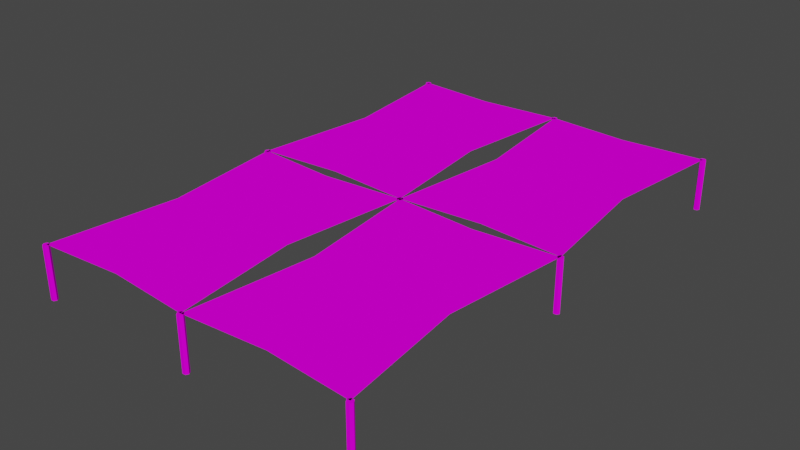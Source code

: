 # Source: ParkourCrawlspace01.blend  (saved by Blender 3.6.11; exported with 4.5.12 LTS)
import bpy
from mathutils import Matrix  # noqa: F401  (used for matrix-valued properties, if any)

bpy.ops.wm.read_factory_settings(use_empty=True)
scene = bpy.context.scene
scene.name = 'Scene'

# ---- collections
col_collection = bpy.data.collections.new('Collection'); scene.collection.children.link(col_collection)

# ---- images (referenced by path relative to the original .blend; pixels are not part of the script)
import os
ASSET_DIR = os.environ.get("B2B_ASSET_DIR", "")  # directory of the original .blend (textures are referenced by path, not embedded)
HERE = os.path.dirname(os.path.abspath(__file__))  # packed textures are extracted next to this script under _unpacked/

def load_image(name, relpath, width, height, colorspace="sRGB"):
    """Load a texture the original file referenced (path relative to the .blend, or extracted next to this script)."""
    p = next((c for c in (os.path.join(HERE, relpath), os.path.join(ASSET_DIR, relpath)) if relpath and os.path.exists(c)), "")
    if p:
        img = bpy.data.images.load(p, check_existing=True)
        img.name = name
    else:  # same state as the original file: an image datablock whose file is absent (Cycles renders it pink)
        img = bpy.data.images.new(name, width, height)
        img.source = "FILE"
        img.filepath = "//" + (relpath or name)
    img.colorspace_settings.name = colorspace
    return img
img_parkourwood01_a_png = load_image('ParkourWood01_a.png', 'ParkourWood01_a.png', 1024, 1024, 'sRGB')
img_parkourwire01_a_png = load_image('ParkourWire01_a.png', 'ParkourWire01_a.png', 1024, 1024, 'sRGB')

# ---- materials (node trees are filled in below, after node groups)
mat_material = bpy.data.materials.new('Material')
mat_material.alpha_threshold = 0.0
mat_material.use_transparent_shadow = False
mat_material.roughness = 0.5
mat_material.line_color = (0.0, 0.0, 0.0, 1.0)
mat_wire = bpy.data.materials.new('Wire')
mat_wire.use_transparent_shadow = False

# ---- material node trees
mat_material.use_nodes = True; mat_material.node_tree.nodes.clear()
_N = mat_material.node_tree.nodes; _L = mat_material.node_tree.links
n0 = _N.new('ShaderNodeOutputMaterial'); n0.name = 'Material Output'; n0.location = (300, 300)
n1 = _N.new('ShaderNodeBsdfPrincipled'); n1.name = 'Principled BSDF'; n1.location = (10, 300)
n1.distribution = 'GGX'
n1.subsurface_method = 'RANDOM_WALK_SKIN'
n1.inputs[2].default_value = 0.0
n1.inputs[3].default_value = 1.45
n1.inputs[11].default_value = 1.01
n1.inputs[13].default_value = 0.0
n1.inputs[20].default_value = 0.0
n1.inputs[27].default_value = (0.0, 0.0, 0.0, 1.0)
n1.inputs[28].default_value = 1.0
n2 = _N.new('ShaderNodeTexImage'); n2.name = 'Image Texture'; n2.location = (-280, 280)
n2.image = img_parkourwood01_a_png
n2.interpolation = 'Closest'
_L.new(n1.outputs[0], n0.inputs[0])
_L.new(n2.outputs[0], n1.inputs[0])
n0.is_active_output = True
mat_wire.use_nodes = True; mat_wire.node_tree.nodes.clear()
_N = mat_wire.node_tree.nodes; _L = mat_wire.node_tree.links
n0 = _N.new('ShaderNodeBsdfPrincipled'); n0.name = 'Principled BSDF'; n0.location = (10, 300)
n0.distribution = 'GGX'
n0.subsurface_method = 'RANDOM_WALK_SKIN'
n0.inputs[2].default_value = 0.0
n0.inputs[3].default_value = 1.45
n0.inputs[11].default_value = 1.01
n0.inputs[13].default_value = 0.0
n0.inputs[27].default_value = (0.0, 0.0, 0.0, 1.0)
n0.inputs[28].default_value = 1.0
n1 = _N.new('ShaderNodeOutputMaterial'); n1.name = 'Material Output'; n1.location = (300, 300)
n2 = _N.new('ShaderNodeTexImage'); n2.name = 'Image Texture'; n2.location = (-280, 280)
n2.image = img_parkourwire01_a_png
n2.interpolation = 'Closest'
_L.new(n0.outputs[0], n1.inputs[0])
_L.new(n2.outputs[0], n0.inputs[0])
n1.is_active_output = True

# ---- world
world_world = bpy.data.worlds.new('World'); scene.world = world_world
world_world.use_nodes = True; world_world.node_tree.nodes.clear()
_N = world_world.node_tree.nodes; _L = world_world.node_tree.links
n0 = _N.new('ShaderNodeOutputWorld'); n0.name = 'World Output'; n0.location = (300, 300)
n1 = _N.new('ShaderNodeBackground'); n1.name = 'Background'; n1.location = (10, 300)
n1.inputs[0].default_value = (0.05088, 0.05088, 0.05088, 1.0)
_L.new(n1.outputs[0], n0.inputs[0])
n0.is_active_output = True
world_world.color = (0.05088, 0.05088, 0.05088)
world_world.use_sun_shadow = False
world_world.sun_shadow_jitter_overblur = 0.0

# ---- meshes
me_cylinder = bpy.data.meshes.new('Cylinder')
me_cylinder.from_pydata([(-4.075, 4.768e-07, 1.25), (-4.075, 4.768e-07, 2.98e-08), (3.925, 2.384e-07, 2.98e-08), (3.925, 2.384e-07, 1.25), (3.962, 0.06495, 2.98e-08), (3.963, 0.06495, 1.25), (4.037, 0.06495, 2.98e-08), (4.037, 0.06495, 1.25), (4.075, 2.384e-07, 2.98e-08), (4.075, 2.384e-07, 1.25), (4.037, -0.06495, 2.98e-08), (4.037, -0.06495, 1.25), (3.962, -0.06495, 2.98e-08), (3.963, -0.06495, 1.25), (-4.038, 0.06495, 2.98e-08), (-4.037, 0.06495, 1.25), (-3.963, 0.06495, 2.98e-08), (-3.963, 0.06495, 1.25), (-3.925, 4.768e-07, 2.98e-08), (-3.925, 4.768e-07, 1.25), (-3.963, -0.06495, 2.98e-08), (-3.963, -0.06495, 1.25), (-4.038, -0.06495, 2.98e-08), (-4.037, -0.06495, 1.25), (4.037, -6.065, 1.25), (4.037, -6.065, 2.98e-08), (4.075, -6.0, 1.25), (4.075, -6.0, 2.98e-08), (4.037, -5.935, 1.25), (4.037, -5.935, 2.98e-08), (3.963, -5.935, 1.25), (3.962, -5.935, 2.98e-08), (3.925, -6.0, 1.25), (3.925, -6.0, 2.98e-08), (-4.075, -6.0, 2.98e-08), (-4.075, -6.0, 1.25), (-4.075, 6.0, 2.98e-08), (-4.075, 6.0, 1.25), (-4.037, -6.065, 1.25), (-4.038, -6.065, 2.98e-08), (-3.963, -6.065, 1.25), (-3.963, -6.065, 2.98e-08), (-3.925, -6.0, 1.25), (-3.925, -6.0, 2.98e-08), (-3.963, -5.935, 1.25), (-3.963, -5.935, 2.98e-08), (-4.037, -5.935, 1.25), (-4.038, -5.935, 2.98e-08), (3.963, -6.065, 1.25), (3.962, -6.065, 2.98e-08), (3.925, 6.0, 2.98e-08), (3.925, 6.0, 1.25), (3.962, 6.065, 2.98e-08), (3.963, 6.065, 1.25), (4.037, 6.065, 2.98e-08), (4.037, 6.065, 1.25), (4.075, 6.0, 2.98e-08), (4.075, 6.0, 1.25), (4.037, 5.935, 2.98e-08), (4.037, 5.935, 1.25), (3.962, 5.935, 2.98e-08), (3.963, 5.935, 1.25), (-4.038, 6.065, 2.98e-08), (-4.037, 6.065, 1.25), (-3.963, 6.065, 2.98e-08), (-3.963, 6.065, 1.25), (-3.925, 6.0, 2.98e-08), (-3.925, 6.0, 1.25), (-3.963, 5.935, 2.98e-08), (-3.963, 5.935, 1.25), (-4.038, 5.935, 2.98e-08), (-4.037, 5.935, 1.25), (-0.075, 2.384e-07, 2.98e-08), (-0.075, 2.384e-07, 1.25), (-0.0375, 0.06495, 2.98e-08), (-0.0375, 0.06495, 1.25), (0.0375, 0.06495, 2.98e-08), (0.0375, 0.06495, 1.25), (0.075, 2.384e-07, 2.98e-08), (0.075, 2.384e-07, 1.25), (0.0375, -0.06495, 2.98e-08), (0.0375, -0.06495, 1.25), (-0.0375, -0.06495, 2.98e-08), (-0.0375, -0.06495, 1.25), (0.0375, -6.065, 1.25), (0.0375, -6.065, 2.98e-08), (0.075, -6.0, 1.25), (0.075, -6.0, 2.98e-08), (0.0375, -5.935, 1.25), (0.0375, -5.935, 2.98e-08), (-0.0375, -5.935, 1.25), (-0.0375, -5.935, 2.98e-08), (-0.075, -6.0, 1.25), (-0.075, -6.0, 2.98e-08), (-0.0375, -6.065, 1.25), (-0.0375, -6.065, 2.98e-08), (-0.075, 6.0, 2.98e-08), (-0.075, 6.0, 1.25), (-0.0375, 6.065, 2.98e-08), (-0.0375, 6.065, 1.25), (0.0375, 6.065, 2.98e-08), (0.0375, 6.065, 1.25), (0.075, 6.0, 2.98e-08), (0.075, 6.0, 1.25), (0.0375, 5.935, 2.98e-08), (0.0375, 5.935, 1.25), (-0.0375, 5.935, 2.98e-08), (-0.0375, 5.935, 1.25)], [], [(2, 3, 5, 4), (18, 19, 21, 20), (4, 5, 7, 6), (16, 17, 19, 18), (6, 7, 9, 8), (22, 23, 0, 1), (14, 15, 17, 16), (8, 9, 11, 10), (1, 0, 15, 14), (10, 11, 13, 12), (20, 21, 23, 22), (12, 13, 3, 2), (43, 42, 40, 41), (31, 30, 28, 29), (29, 28, 26, 27), (45, 44, 42, 43), (39, 38, 35, 34), (33, 32, 30, 31), (60, 61, 51, 50), (62, 63, 65, 64), (50, 51, 53, 52), (40, 42, 44, 38), (70, 71, 37, 36), (25, 24, 48, 49), (58, 59, 61, 60), (54, 55, 57, 56), (34, 35, 46, 47), (36, 37, 63, 62), (64, 65, 67, 66), (27, 26, 24, 25), (41, 40, 38, 39), (52, 53, 55, 54), (47, 46, 44, 45), (68, 69, 71, 70), (56, 57, 59, 58), (49, 48, 32, 33), (66, 67, 69, 68), (44, 46, 35, 38), (32, 48, 28, 30), (26, 28, 48, 24), (9, 7, 13, 11), (3, 13, 7, 5), (17, 15, 0, 23), (21, 19, 17, 23), (65, 63, 37, 71), (69, 67, 65, 71), (55, 53, 51, 61), (57, 55, 61, 59), (72, 73, 75, 74), (74, 75, 77, 76), (76, 77, 79, 78), (78, 79, 81, 80), (80, 81, 83, 82), (82, 83, 73, 72), (91, 90, 88, 89), (89, 88, 86, 87), (93, 92, 90, 91), (106, 107, 97, 96), (96, 97, 99, 98), (85, 84, 94, 95), (104, 105, 107, 106), (100, 101, 103, 102), (87, 86, 84, 85), (98, 99, 101, 100), (102, 103, 105, 104), (95, 94, 92, 93), (92, 94, 88, 90), (86, 88, 94, 84), (79, 77, 83, 81), (73, 83, 77, 75), (101, 99, 97, 107), (103, 101, 107, 105)])
_uv = me_cylinder.uv_layers.new(name='UVMap')
_uv.uv.foreach_set('vector', [0.6384, 0.4688, 0.9241, 0.4688, 0.9241, 0.4766, 0.6384, 0.4766, 0.6384, 0.5625, 0.9241, 0.5625, 0.9241, 0.5547, 0.6384, 0.5547, 0.6384, 0.4766, 0.9241, 0.4766, 0.9241, 0.4922, 0.6384, 0.4922, 0.6384, 0.4766, 0.9241, 0.4766, 0.9241, 0.4688, 0.6384, 0.4688, 0.6384, 0.4922, 0.9241, 0.4922, 0.9241, 0.5156, 0.6384, 0.5156, 0.6384, 0.5312, 0.9241, 0.5312, 0.9241, 0.5156, 0.6384, 0.5156, 0.6384, 0.5, 0.9241, 0.5, 0.9241, 0.4766, 0.6384, 0.4766, 0.6384, 0.5156, 0.9241, 0.5156, 0.9241, 0.5312, 0.6384, 0.5312, 0.6384, 0.5156, 0.9241, 0.5156, 0.9241, 0.5, 0.6384, 0.5, 0.6384, 0.5312, 0.9241, 0.5312, 0.9241, 0.5391, 0.6384, 0.5391, 0.6384, 0.5547, 0.9241, 0.5547, 0.9241, 0.5312, 0.6384, 0.5312, 0.6384, 0.5391, 0.9241, 0.5391, 0.9241, 0.5625, 0.6384, 0.5625, 0.6384, 0.5625, 0.9241, 0.5625, 0.9241, 0.5547, 0.6384, 0.5547, 0.6384, 0.4766, 0.9241, 0.4766, 0.9241, 0.4922, 0.6384, 0.4922, 0.6384, 0.4922, 0.9241, 0.4922, 0.9241, 0.5156, 0.6384, 0.5156, 0.6384, 0.4766, 0.9241, 0.4766, 0.9241, 0.4688, 0.6384, 0.4688, 0.6384, 0.5312, 0.9241, 0.5312, 0.9241, 0.5156, 0.6384, 0.5156, 0.6384, 0.4688, 0.9241, 0.4688, 0.9241, 0.4766, 0.6384, 0.4766, 0.6384, 0.5391, 0.9241, 0.5391, 0.9241, 0.5625, 0.6384, 0.5625, 0.6384, 0.5, 0.9241, 0.5, 0.9241, 0.4766, 0.6384, 0.4766, 0.6384, 0.4688, 0.9241, 0.4688, 0.9241, 0.4766, 0.6384, 0.4766, 0.9241, 0.5547, 0.9241, 0.4688, 0.9241, 0.4766, 0.9241, 0.5312, 0.6384, 0.5312, 0.9241, 0.5312, 0.9241, 0.5156, 0.6384, 0.5156, 0.6384, 0.5312, 0.9241, 0.5312, 0.9241, 0.5391, 0.6384, 0.5391, 0.6384, 0.5312, 0.9241, 0.5312, 0.9241, 0.5391, 0.6384, 0.5391, 0.6384, 0.4922, 0.9241, 0.4922, 0.9241, 0.5156, 0.6384, 0.5156, 0.6384, 0.5156, 0.9241, 0.5156, 0.9241, 0.5, 0.6384, 0.5, 0.6384, 0.5156, 0.9241, 0.5156, 0.9241, 0.5, 0.6384, 0.5, 0.6384, 0.4766, 0.9241, 0.4766, 0.9241, 0.4688, 0.6384, 0.4688, 0.6384, 0.5156, 0.9241, 0.5156, 0.9241, 0.5312, 0.6384, 0.5312, 0.6384, 0.5547, 0.9241, 0.5547, 0.9241, 0.5312, 0.6384, 0.5312, 0.6384, 0.4766, 0.9241, 0.4766, 0.9241, 0.4922, 0.6384, 0.4922, 0.6384, 0.5, 0.9241, 0.5, 0.9241, 0.4766, 0.6384, 0.4766, 0.6384, 0.5547, 0.9241, 0.5547, 0.9241, 0.5312, 0.6384, 0.5312, 0.6384, 0.5156, 0.9241, 0.5156, 0.9241, 0.5312, 0.6384, 0.5312, 0.6384, 0.5391, 0.9241, 0.5391, 0.9241, 0.5625, 0.6384, 0.5625, 0.6384, 0.5625, 0.9241, 0.5625, 0.9241, 0.5547, 0.6384, 0.5547, 0.9241, 0.4766, 0.9241, 0.5, 0.9241, 0.5156, 0.9241, 0.5312, 0.9241, 0.5625, 0.9241, 0.5391, 0.9241, 0.4922, 0.9241, 0.4766, 0.9241, 0.5156, 0.9241, 0.4922, 0.9241, 0.5391, 0.9241, 0.5312, 0.9241, 0.5156, 0.9241, 0.4922, 0.9241, 0.5391, 0.9241, 0.5312, 0.9241, 0.5625, 0.9241, 0.5391, 0.9241, 0.4922, 0.9241, 0.4766, 0.9241, 0.4766, 0.9241, 0.5, 0.9241, 0.5156, 0.9241, 0.5312, 0.9241, 0.5547, 0.9241, 0.4688, 0.9241, 0.4766, 0.9241, 0.5312, 0.9241, 0.4766, 0.9241, 0.5, 0.9241, 0.5156, 0.9241, 0.5312, 0.9241, 0.5547, 0.9241, 0.4688, 0.9241, 0.4766, 0.9241, 0.5312, 0.9241, 0.4922, 0.9241, 0.4766, 0.9241, 0.5625, 0.9241, 0.5391, 0.9241, 0.5156, 0.9241, 0.4922, 0.9241, 0.5391, 0.9241, 0.5312, 0.6384, 0.4688, 0.9241, 0.4688, 0.9241, 0.4766, 0.6384, 0.4766, 0.6384, 0.4766, 0.9241, 0.4766, 0.9241, 0.4922, 0.6384, 0.4922, 0.6384, 0.4922, 0.9241, 0.4922, 0.9241, 0.5156, 0.6384, 0.5156, 0.6384, 0.5156, 0.9241, 0.5156, 0.9241, 0.5312, 0.6384, 0.5312, 0.6384, 0.5312, 0.9241, 0.5312, 0.9241, 0.5391, 0.6384, 0.5391, 0.6384, 0.5391, 0.9241, 0.5391, 0.9241, 0.5625, 0.6384, 0.5625, 0.6384, 0.4766, 0.9241, 0.4766, 0.9241, 0.4922, 0.6384, 0.4922, 0.6384, 0.4922, 0.9241, 0.4922, 0.9241, 0.5156, 0.6384, 0.5156, 0.6384, 0.4688, 0.9241, 0.4688, 0.9241, 0.4766, 0.6384, 0.4766, 0.6384, 0.5391, 0.9241, 0.5391, 0.9241, 0.5625, 0.6384, 0.5625, 0.6384, 0.4688, 0.9241, 0.4688, 0.9241, 0.4766, 0.6384, 0.4766, 0.6384, 0.5312, 0.9241, 0.5312, 0.9241, 0.5391, 0.6384, 0.5391, 0.6384, 0.5312, 0.9241, 0.5312, 0.9241, 0.5391, 0.6384, 0.5391, 0.6384, 0.4922, 0.9241, 0.4922, 0.9241, 0.5156, 0.6384, 0.5156, 0.6384, 0.5156, 0.9241, 0.5156, 0.9241, 0.5312, 0.6384, 0.5312, 0.6384, 0.4766, 0.9241, 0.4766, 0.9241, 0.4922, 0.6384, 0.4922, 0.6384, 0.5156, 0.9241, 0.5156, 0.9241, 0.5312, 0.6384, 0.5312, 0.6384, 0.5391, 0.9241, 0.5391, 0.9241, 0.5625, 0.6384, 0.5625, 0.9241, 0.5625, 0.9241, 0.5391, 0.9241, 0.4922, 0.9241, 0.4766, 0.9241, 0.5156, 0.9241, 0.4922, 0.9241, 0.5391, 0.9241, 0.5312, 0.9241, 0.5156, 0.9241, 0.4922, 0.9241, 0.5391, 0.9241, 0.5312, 0.9241, 0.5625, 0.9241, 0.5391, 0.9241, 0.4922, 0.9241, 0.4766, 0.9241, 0.4922, 0.9241, 0.4766, 0.9241, 0.5625, 0.9241, 0.5391, 0.9241, 0.5156, 0.9241, 0.4922, 0.9241, 0.5391, 0.9241, 0.5312])
me_cylinder.materials.append(mat_material)
me_cylinder.update()
me_cylinder_001 = bpy.data.meshes.new('Cylinder.001')
me_cylinder_001.from_pydata([(-4.0, -6.0, 1.25), (0.0, -6.0, 1.25), (-4.0, 0.0, 1.25), (0.0, 0.0, 1.25), (-3.636, -3.0, 1.25), (-0.3637, -3.0, 1.25), (-2.0, -5.85, 1.25), (-2.0, -0.15, 1.25), (-2.0, -3.0, 1.25)], [], [(8, 5, 3, 7), (6, 1, 5, 8), (0, 6, 8, 4), (4, 8, 7, 2)])
_uv = me_cylinder_001.uv_layers.new(name='UVMap')
_uv.uv.foreach_set('vector', [0.5, 0.5, 1.406, 0.5, 1.5, 2.5, 0.5, 2.297, 0.5, -1.297, 1.5, -1.5, 1.406, 0.5, 0.5, 0.5, -0.5, -1.5, 0.5, -1.297, 0.5, 0.5, -0.4062, 0.5, -0.4062, 0.5, 0.5, 0.5, 0.5, 2.297, -0.5, 2.5])
me_cylinder_001.materials.append(mat_wire)
me_cylinder_001.update()

# ---- objects
ob_parkourcrawlspace01 = bpy.data.objects.new('ParkourCrawlspace01', me_cylinder)
ob_parkourcrawlspace01_wire = bpy.data.objects.new('ParkourCrawlspace01.Wire', me_cylinder_001)

# ---- transforms, parenting, visibility, modifiers, constraints
ob_parkourcrawlspace01.location = (0.0, 0.0, 0.0)
ob_parkourcrawlspace01_wire.location = (0.0, 0.0, 0.0)
_m = ob_parkourcrawlspace01_wire.modifiers.new('Mirror', 'MIRROR')
_m.use_axis = (True, True, False)
_m.use_clip = True

# ---- collection membership
col_collection.objects.link(ob_parkourcrawlspace01)
col_collection.objects.link(ob_parkourcrawlspace01_wire)

# ---- scene / render settings (as saved in the file)
scene.frame_start = 1; scene.frame_end = 250; scene.frame_set(1)
scene.render.engine = 'BLENDER_EEVEE_NEXT'
scene.cycles.sampling_pattern = 'TABULATED_SOBOL'
scene.view_settings.view_transform = 'Filmic'
bpy.context.view_layer.update()

# ---- added for rendering (the .blend has no active camera and no usable light): camera, sun
cam_auto = bpy.data.cameras.new('AutoCamera')
cam_auto.lens = 50.0
cam_auto.sensor_width = 36.0
cam_auto.clip_end = 1000.0
ob_auto_camera = bpy.data.objects.new('AutoCamera', cam_auto)
scene.collection.objects.link(ob_auto_camera)
ob_auto_camera.location = (13.5702, -16.2843, 11.4812)
ob_auto_camera.rotation_euler = (1.09748, -7.21219e-08, 0.694738)
scene.camera = ob_auto_camera
light_auto_sun = bpy.data.lights.new('AutoSun', 'SUN')
light_auto_sun.energy = 3.0
light_auto_sun.angle = 0.0523599
ob_auto_sun = bpy.data.objects.new('AutoSun', light_auto_sun)
scene.collection.objects.link(ob_auto_sun)
ob_auto_sun.rotation_euler = (0.872665, 0.174533, 0.523599)
bpy.context.view_layer.update()
